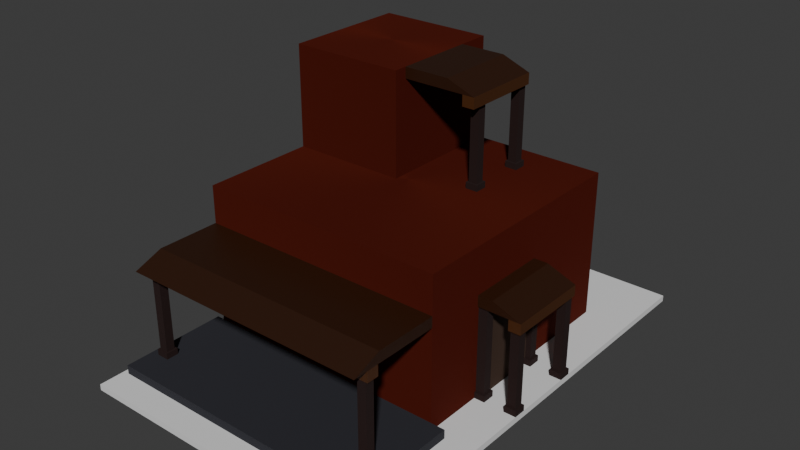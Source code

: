 # Source: Casa.blend  (saved by Blender 5.0.118; exported with 4.5.12 LTS)
import bpy
from mathutils import Matrix  # noqa: F401  (used for matrix-valued properties, if any)

bpy.ops.wm.read_factory_settings(use_empty=True)
scene = bpy.context.scene
scene.name = 'Scene'

# ---- collections
col_collection = bpy.data.collections.new('Collection'); scene.collection.children.link(col_collection)
col_collection_2 = bpy.data.collections.new('Collection 2'); scene.collection.children.link(col_collection_2)

# ---- materials (node trees are filled in below, after node groups)
mat_material = bpy.data.materials.new('Material')
mat_material.alpha_threshold = 0.0
mat_material.use_backface_culling_lightprobe_volume = False
mat_material.roughness = 0.5
mat_material.line_color = (0.0, 0.0, 0.0, 1.0)
mat_material_003 = bpy.data.materials.new('Material.003')
mat_material_004 = bpy.data.materials.new('Material.004')
mat_material_001 = bpy.data.materials.new('Material.001')
mat_material_002 = bpy.data.materials.new('Material.002')
mat_material_006 = bpy.data.materials.new('Material.006')
mat_material_005 = bpy.data.materials.new('Material.005')
mat_material_007 = bpy.data.materials.new('Material.007')

# ---- material node trees
mat_material.use_nodes = True; mat_material.node_tree.nodes.clear()
_N = mat_material.node_tree.nodes; _L = mat_material.node_tree.links
n0 = _N.new('ShaderNodeOutputMaterial'); n0.name = 'Material Output'; n0.location = (200, 100)
n1 = _N.new('ShaderNodeBsdfPrincipled'); n1.name = 'Principled BSDF'; n1.location = (-200, 100)
_L.new(n1.outputs[0], n0.inputs[0])
n0.is_active_output = True
mat_material_003.use_nodes = True; mat_material_003.node_tree.nodes.clear()
_N = mat_material_003.node_tree.nodes; _L = mat_material_003.node_tree.links
n0 = _N.new('ShaderNodeBsdfPrincipled'); n0.name = 'Principled BSDF'; n0.location = (-200, 100)
n0.inputs[0].default_value = (0.04002, 0.01591, 0.006449, 1.0)
n0.inputs[2].default_value = 1.0
n1 = _N.new('ShaderNodeOutputMaterial'); n1.name = 'Material Output'; n1.location = (200, 100)
_L.new(n0.outputs[0], n1.inputs[0])
n1.is_active_output = True
mat_material_004.use_nodes = True; mat_material_004.node_tree.nodes.clear()
_N = mat_material_004.node_tree.nodes; _L = mat_material_004.node_tree.links
n0 = _N.new('ShaderNodeBsdfPrincipled'); n0.name = 'Principled BSDF'; n0.location = (-200, 100)
n0.subsurface_method = 'BURLEY'
n0.inputs[0].default_value = (0.07761, 0.009329, 0.007263, 1.0)
n0.inputs[1].default_value = 0.4227
n0.inputs[2].default_value = 1.0
n0.inputs[3].default_value = 1.8
n0.inputs[7].default_value = 1.0
n0.inputs[10].default_value = 10.0
n0.inputs[14].default_value = (1.0, 0.2, 0.03869, 1.0)
n0.inputs[15].default_value = 0.3727
n0.inputs[16].default_value = 0.6182
n0.inputs[18].default_value = 0.3955
n0.inputs[19].default_value = 0.04091
n0.inputs[20].default_value = 1.0
n0.inputs[27].default_value = (0.3917, 1.0, 0.2449, 1.0)
n1 = _N.new('ShaderNodeOutputMaterial'); n1.name = 'Material Output'; n1.location = (200, 100)
_L.new(n0.outputs[0], n1.inputs[0])
n1.is_active_output = True
mat_material_001.use_nodes = True; mat_material_001.node_tree.nodes.clear()
_N = mat_material_001.node_tree.nodes; _L = mat_material_001.node_tree.links
n0 = _N.new('ShaderNodeBsdfPrincipled'); n0.name = 'Principled BSDF'; n0.location = (-200, 100)
n0.inputs[0].default_value = (0.009306, 0.009609, 0.01834, 1.0)
n0.inputs[1].default_value = 0.2545
n0.inputs[2].default_value = 1.0
n0.inputs[3].default_value = 1.8
n1 = _N.new('ShaderNodeOutputMaterial'); n1.name = 'Material Output'; n1.location = (200, 100)
n2 = _N.new('ShaderNodeRGB'); n2.name = 'Color'; n2.location = (-43, 41)
n2.outputs[0].default_value = (0.009306, 0.009609, 0.01834, 1.0)
_L.new(n0.outputs[0], n1.inputs[0])
n1.is_active_output = True
mat_material_002.use_nodes = True; mat_material_002.node_tree.nodes.clear()
_N = mat_material_002.node_tree.nodes; _L = mat_material_002.node_tree.links
n0 = _N.new('ShaderNodeBsdfPrincipled'); n0.name = 'Principled BSDF'; n0.location = (-200, 100)
n0.inputs[0].default_value = (0.01649, 0.003671, 0.002675, 1.0)
n0.inputs[1].default_value = 0.1682
n0.inputs[2].default_value = 1.0
n1 = _N.new('ShaderNodeOutputMaterial'); n1.name = 'Material Output'; n1.location = (200, 100)
_L.new(n0.outputs[0], n1.inputs[0])
n1.is_active_output = True
mat_material_006.use_nodes = True; mat_material_006.node_tree.nodes.clear()
_N = mat_material_006.node_tree.nodes; _L = mat_material_006.node_tree.links
n0 = _N.new('ShaderNodeBsdfPrincipled'); n0.name = 'Principled BSDF'; n0.location = (-200, 100)
n0.inputs[0].default_value = (0.02785, 0.007104, 0.0006849, 1.0)
n1 = _N.new('ShaderNodeOutputMaterial'); n1.name = 'Material Output'; n1.location = (200, 100)
_L.new(n0.outputs[0], n1.inputs[0])
n1.is_active_output = True
mat_material_005.use_nodes = True; mat_material_005.node_tree.nodes.clear()
_N = mat_material_005.node_tree.nodes; _L = mat_material_005.node_tree.links
n0 = _N.new('ShaderNodeBsdfPrincipled'); n0.name = 'Principled BSDF'; n0.location = (-200, 100)
n0.inputs[0].default_value = (0.06655, 0.02039, 0.003612, 1.0)
n1 = _N.new('ShaderNodeOutputMaterial'); n1.name = 'Material Output'; n1.location = (200, 100)
_L.new(n0.outputs[0], n1.inputs[0])
n1.is_active_output = True
mat_material_007.use_nodes = True; mat_material_007.node_tree.nodes.clear()
_N = mat_material_007.node_tree.nodes; _L = mat_material_007.node_tree.links
n0 = _N.new('ShaderNodeBsdfPrincipled'); n0.name = 'Principled BSDF'; n0.location = (-200, 100)
n0.inputs[0].default_value = (0.04002, 0.01591, 0.006449, 1.0)
n0.inputs[2].default_value = 1.0
n1 = _N.new('ShaderNodeOutputMaterial'); n1.name = 'Material Output'; n1.location = (200, 100)
_L.new(n0.outputs[0], n1.inputs[0])
n1.is_active_output = True

# ---- world
world_world = bpy.data.worlds.new('World'); scene.world = world_world
world_world.use_nodes = True; world_world.node_tree.nodes.clear()
_N = world_world.node_tree.nodes; _L = world_world.node_tree.links
n0 = _N.new('ShaderNodeOutputWorld'); n0.name = 'World Output'; n0.location = (200, 100)
n1 = _N.new('ShaderNodeBackground'); n1.name = 'Background'; n1.location = (-200, 100)
n1.inputs[0].default_value = (0.05088, 0.05088, 0.05088, 1.0)
_L.new(n1.outputs[0], n0.inputs[0])
n0.is_active_output = True
world_world.color = (0.05088, 0.05088, 0.05088)
world_world.sun_shadow_jitter_overblur = 0.0

# ---- meshes
me_cube = bpy.data.meshes.new('Cube')
me_cube.from_pydata([(1.0, 1.0, 1.0), (1.0, 1.0, -1.0), (1.0, -1.0, 1.0), (1.0, -1.0, -1.0), (-1.0, 1.0, 1.0), (-1.0, 1.0, -1.0), (-1.0, -1.0, 1.0), (-1.0, -1.0, -1.0)], [], [(0, 4, 6, 2), (3, 2, 6, 7), (7, 6, 4, 5), (5, 1, 3, 7), (1, 0, 2, 3), (5, 4, 0, 1)])
_uv = me_cube.uv_layers.new(name='UVMap')
_uv.uv.foreach_set('vector', [0.625, 0.5, 0.875, 0.5, 0.875, 0.75, 0.625, 0.75, 0.375, 0.75, 0.625, 0.75, 0.625, 1.0, 0.375, 1.0, 0.375, 0.0, 0.625, 0.0, 0.625, 0.25, 0.375, 0.25, 0.125, 0.5, 0.375, 0.5, 0.375, 0.75, 0.125, 0.75, 0.375, 0.5, 0.625, 0.5, 0.625, 0.75, 0.375, 0.75, 0.375, 0.25, 0.625, 0.25, 0.625, 0.5, 0.375, 0.5])
me_cube.materials.append(mat_material)
me_cube.use_mirror_vertex_groups = False
me_cube.update()
me_cube_013 = bpy.data.meshes.new('Cube.013')
me_cube_013.from_pydata([(-4.238, 0.7033, -1.664), (-4.238, 0.7033, 6.139), (-4.238, 1.0, -1.664), (-4.238, 1.0, 6.139), (0.9973, 0.7033, -1.664), (0.9973, 0.7033, 6.139), (0.9973, 1.0, -1.664), (0.9973, 1.0, 6.139)], [], [(0, 1, 3, 2), (2, 3, 7, 6), (6, 7, 5, 4), (4, 5, 1, 0), (2, 6, 4, 0), (7, 3, 1, 5)])
_uv = me_cube_013.uv_layers.new(name='UVMap')
_uv.uv.foreach_set('vector', [0.375, 0.0, 0.625, 0.0, 0.625, 0.25, 0.375, 0.25, 0.375, 0.25, 0.625, 0.25, 0.625, 0.5, 0.375, 0.5, 0.375, 0.5, 0.625, 0.5, 0.625, 0.75, 0.375, 0.75, 0.375, 0.75, 0.625, 0.75, 0.625, 1.0, 0.375, 1.0, 0.125, 0.5, 0.375, 0.5, 0.375, 0.75, 0.125, 0.75, 0.625, 0.5, 0.875, 0.5, 0.875, 0.75, 0.625, 0.75])
me_cube_013.materials.append(mat_material_003)
me_cube_013.update()
me_cube_020 = bpy.data.meshes.new('Cube.020')
me_cube_020.from_pydata([(-1.0, -1.0, -1.0), (-1.0, -1.0, 1.0), (-1.0, 1.0, -1.0), (-1.0, 1.0, 1.0), (1.0, -1.0, -1.0), (1.0, -1.0, 1.0), (1.0, 1.0, -1.0), (1.0, 1.0, 1.0)], [], [(0, 1, 3, 2), (2, 3, 7, 6), (6, 7, 5, 4), (4, 5, 1, 0), (2, 6, 4, 0), (7, 3, 1, 5)])
_uv = me_cube_020.uv_layers.new(name='UVMap')
_uv.uv.foreach_set('vector', [0.375, 0.0, 0.625, 0.0, 0.625, 0.25, 0.375, 0.25, 0.375, 0.25, 0.625, 0.25, 0.625, 0.5, 0.375, 0.5, 0.375, 0.5, 0.625, 0.5, 0.625, 0.75, 0.375, 0.75, 0.375, 0.75, 0.625, 0.75, 0.625, 1.0, 0.375, 1.0, 0.125, 0.5, 0.375, 0.5, 0.375, 0.75, 0.125, 0.75, 0.625, 0.5, 0.875, 0.5, 0.875, 0.75, 0.625, 0.75])
me_cube_020.materials.append(mat_material_004)
me_cube_020.update()
me_cube_021 = bpy.data.meshes.new('Cube.021')
me_cube_021.from_pydata([(-1.0, -1.0, -1.0), (-1.0, -1.0, 1.0), (-1.0, 1.0, -1.0), (-1.0, 1.0, 1.0), (1.0, -1.0, -1.0), (1.0, -1.0, 1.0), (1.0, 1.0, -1.0), (1.0, 1.0, 1.0)], [], [(0, 1, 3, 2), (2, 3, 7, 6), (6, 7, 5, 4), (4, 5, 1, 0), (2, 6, 4, 0), (7, 3, 1, 5)])
_uv = me_cube_021.uv_layers.new(name='UVMap')
_uv.uv.foreach_set('vector', [0.375, 0.0, 0.625, 0.0, 0.625, 0.25, 0.375, 0.25, 0.375, 0.25, 0.625, 0.25, 0.625, 0.5, 0.375, 0.5, 0.375, 0.5, 0.625, 0.5, 0.625, 0.75, 0.375, 0.75, 0.375, 0.75, 0.625, 0.75, 0.625, 1.0, 0.375, 1.0, 0.125, 0.5, 0.375, 0.5, 0.375, 0.75, 0.125, 0.75, 0.625, 0.5, 0.875, 0.5, 0.875, 0.75, 0.625, 0.75])
me_cube_021.materials.append(mat_material_001)
me_cube_021.update()
me_cube_022 = bpy.data.meshes.new('Cube.022')
me_cube_022.from_pydata([(-1.0, -1.0, -1.0), (-0.7132, -0.7132, 1.0), (-1.0, 1.0, -1.0), (-0.7132, 0.7132, 1.0), (1.0, -1.0, -1.0), (0.7132, -0.7132, 1.0), (1.0, 1.0, -1.0), (0.7132, 0.7132, 1.0), (-1.0, -1.0, 1.0), (-1.0, 1.0, 1.0), (1.0, 1.0, 1.0), (1.0, -1.0, 1.0), (-0.7132, -0.7132, 25.42), (-0.7132, 0.7132, 25.42), (0.7132, 0.7132, 25.42), (0.7132, -0.7132, 25.42)], [], [(0, 8, 9, 2), (2, 9, 10, 6), (6, 10, 11, 4), (4, 11, 8, 0), (2, 6, 4, 0), (5, 7, 14, 15), (1, 3, 9, 8), (3, 7, 10, 9), (7, 5, 11, 10), (5, 1, 8, 11), (14, 13, 12, 15), (3, 1, 12, 13), (1, 5, 15, 12), (7, 3, 13, 14)])
_uv = me_cube_022.uv_layers.new(name='UVMap')
_uv.uv.foreach_set('vector', [0.375, 0.0, 0.625, 0.0, 0.625, 0.25, 0.375, 0.25, 0.375, 0.25, 0.625, 0.25, 0.625, 0.5, 0.375, 0.5, 0.375, 0.5, 0.625, 0.5, 0.625, 0.75, 0.375, 0.75, 0.375, 0.75, 0.625, 0.75, 0.625, 1.0, 0.375, 1.0, 0.125, 0.5, 0.375, 0.5, 0.375, 0.75, 0.125, 0.75, 0.6608, 0.7142, 0.6608, 0.5358, 0.6608, 0.5358, 0.6608, 0.7142, 0.8392, 0.7142, 0.8392, 0.5358, 0.875, 0.5, 0.875, 0.75, 0.8392, 0.5358, 0.6608, 0.5358, 0.625, 0.5, 0.875, 0.5, 0.6608, 0.5358, 0.6608, 0.7142, 0.625, 0.75, 0.625, 0.5, 0.6608, 0.7142, 0.8392, 0.7142, 0.875, 0.75, 0.625, 0.75, 0.6608, 0.5358, 0.8392, 0.5358, 0.8392, 0.7142, 0.6608, 0.7142, 0.8392, 0.5358, 0.8392, 0.7142, 0.8392, 0.7142, 0.8392, 0.5358, 0.8392, 0.7142, 0.6608, 0.7142, 0.6608, 0.7142, 0.8392, 0.7142, 0.6608, 0.5358, 0.8392, 0.5358, 0.8392, 0.5358, 0.6608, 0.5358])
me_cube_022.materials.append(mat_material_002)
me_cube_022.update()
me_cube_023 = bpy.data.meshes.new('Cube.023')
me_cube_023.from_pydata([(-1.0, -1.0, -1.0), (-0.7132, -0.7132, 1.0), (-1.0, 1.0, -1.0), (-0.7132, 0.7132, 1.0), (1.0, -1.0, -1.0), (0.7132, -0.7132, 1.0), (1.0, 1.0, -1.0), (0.7132, 0.7132, 1.0), (-1.0, -1.0, 1.0), (-1.0, 1.0, 1.0), (1.0, 1.0, 1.0), (1.0, -1.0, 1.0), (-0.7132, -0.7132, 25.42), (-0.7132, 0.7132, 25.42), (0.7132, 0.7132, 25.42), (0.7132, -0.7132, 25.42)], [], [(0, 8, 9, 2), (2, 9, 10, 6), (6, 10, 11, 4), (4, 11, 8, 0), (2, 6, 4, 0), (5, 7, 14, 15), (1, 3, 9, 8), (3, 7, 10, 9), (7, 5, 11, 10), (5, 1, 8, 11), (14, 13, 12, 15), (3, 1, 12, 13), (1, 5, 15, 12), (7, 3, 13, 14)])
_uv = me_cube_023.uv_layers.new(name='UVMap')
_uv.uv.foreach_set('vector', [0.375, 0.0, 0.625, 0.0, 0.625, 0.25, 0.375, 0.25, 0.375, 0.25, 0.625, 0.25, 0.625, 0.5, 0.375, 0.5, 0.375, 0.5, 0.625, 0.5, 0.625, 0.75, 0.375, 0.75, 0.375, 0.75, 0.625, 0.75, 0.625, 1.0, 0.375, 1.0, 0.125, 0.5, 0.375, 0.5, 0.375, 0.75, 0.125, 0.75, 0.6608, 0.7142, 0.6608, 0.5358, 0.6608, 0.5358, 0.6608, 0.7142, 0.8392, 0.7142, 0.8392, 0.5358, 0.875, 0.5, 0.875, 0.75, 0.8392, 0.5358, 0.6608, 0.5358, 0.625, 0.5, 0.875, 0.5, 0.6608, 0.5358, 0.6608, 0.7142, 0.625, 0.75, 0.625, 0.5, 0.6608, 0.7142, 0.8392, 0.7142, 0.875, 0.75, 0.625, 0.75, 0.6608, 0.5358, 0.8392, 0.5358, 0.8392, 0.7142, 0.6608, 0.7142, 0.8392, 0.5358, 0.8392, 0.7142, 0.8392, 0.7142, 0.8392, 0.5358, 0.8392, 0.7142, 0.6608, 0.7142, 0.6608, 0.7142, 0.8392, 0.7142, 0.6608, 0.5358, 0.8392, 0.5358, 0.8392, 0.5358, 0.6608, 0.5358])
me_cube_023.materials.append(mat_material_002)
me_cube_023.update()
me_cube_024 = bpy.data.meshes.new('Cube.024')
me_cube_024.from_pydata([(-14.05, -0.8621, -1.0), (-14.05, -0.8621, 1.0), (-14.06, 0.7456, -1.0), (-14.06, 0.7456, 1.0), (1.003, -0.8623, -1.0), (-3.695, -0.8623, 1.0), (0.9951, 0.7453, -1.0), (-3.702, 0.7453, 1.0)], [], [(0, 1, 3, 2), (2, 3, 7, 6), (6, 7, 5, 4), (4, 5, 1, 0), (2, 6, 4, 0), (7, 3, 1, 5)])
_uv = me_cube_024.uv_layers.new(name='UVMap')
_uv.uv.foreach_set('vector', [0.375, 0.0, 0.625, 0.0, 0.625, 0.25, 0.375, 0.25, 0.375, 0.25, 0.625, 0.25, 0.625, 0.5, 0.375, 0.5, 0.375, 0.5, 0.625, 0.5, 0.625, 0.75, 0.375, 0.75, 0.375, 0.75, 0.625, 0.75, 0.625, 1.0, 0.375, 1.0, 0.125, 0.5, 0.375, 0.5, 0.375, 0.75, 0.125, 0.75, 0.625, 0.5, 0.875, 0.5, 0.875, 0.75, 0.625, 0.75])
me_cube_024.materials.append(mat_material_006)
me_cube_024.update()
me_cube_025 = bpy.data.meshes.new('Cube.025')
me_cube_025.from_pydata([(-1.0, -0.946, -1.0), (-1.0, -0.946, 1.0), (-1.0, 0.9557, -1.0), (-1.0, 0.9557, 1.0), (1.0, -0.946, -1.0), (1.0, -0.946, 1.0), (1.0, 0.9557, -1.0), (1.0, 0.9557, 1.0), (-1.0, 0.0, -1.0), (-1.0, 0.0, 1.0), (1.0, 0.0, -1.0), (1.0, 0.0, 1.0)], [], [(8, 9, 3, 2), (2, 3, 7, 6), (10, 11, 5, 4), (4, 5, 1, 0), (8, 10, 4, 0), (11, 9, 1, 5), (7, 3, 9, 11), (2, 6, 10, 8), (6, 7, 11, 10), (0, 1, 9, 8)])
_uv = me_cube_025.uv_layers.new(name='UVMap')
_uv.uv.foreach_set('vector', [0.375, 0.125, 0.625, 0.125, 0.625, 0.25, 0.375, 0.25, 0.375, 0.25, 0.625, 0.25, 0.625, 0.5, 0.375, 0.5, 0.375, 0.625, 0.625, 0.625, 0.625, 0.75, 0.375, 0.75, 0.375, 0.75, 0.625, 0.75, 0.625, 1.0, 0.375, 1.0, 0.125, 0.625, 0.375, 0.625, 0.375, 0.75, 0.125, 0.75, 0.625, 0.625, 0.875, 0.625, 0.875, 0.75, 0.625, 0.75, 0.625, 0.5, 0.875, 0.5, 0.875, 0.625, 0.625, 0.625, 0.125, 0.5, 0.375, 0.5, 0.375, 0.625, 0.125, 0.625, 0.375, 0.5, 0.625, 0.5, 0.625, 0.625, 0.375, 0.625, 0.375, 0.0, 0.625, 0.0, 0.625, 0.125, 0.375, 0.125])
me_cube_025.materials.append(mat_material_005)
me_cube_025.update()
me_cube_026 = bpy.data.meshes.new('Cube.026')
me_cube_026.from_pydata([(-1.0, -1.0, -1.0), (-0.7132, -0.7132, 1.0), (-1.0, 1.0, -1.0), (-0.7132, 0.7132, 1.0), (1.0, -1.0, -1.0), (0.7132, -0.7132, 1.0), (1.0, 1.0, -1.0), (0.7132, 0.7132, 1.0), (-1.0, -1.0, 1.0), (-1.0, 1.0, 1.0), (1.0, 1.0, 1.0), (1.0, -1.0, 1.0), (-0.7132, -0.7132, 25.42), (-0.7132, 0.7132, 25.42), (0.7132, 0.7132, 25.42), (0.7132, -0.7132, 25.42)], [], [(0, 8, 9, 2), (2, 9, 10, 6), (6, 10, 11, 4), (4, 11, 8, 0), (2, 6, 4, 0), (5, 7, 14, 15), (1, 3, 9, 8), (3, 7, 10, 9), (7, 5, 11, 10), (5, 1, 8, 11), (14, 13, 12, 15), (3, 1, 12, 13), (1, 5, 15, 12), (7, 3, 13, 14)])
_uv = me_cube_026.uv_layers.new(name='UVMap')
_uv.uv.foreach_set('vector', [0.375, 0.0, 0.625, 0.0, 0.625, 0.25, 0.375, 0.25, 0.375, 0.25, 0.625, 0.25, 0.625, 0.5, 0.375, 0.5, 0.375, 0.5, 0.625, 0.5, 0.625, 0.75, 0.375, 0.75, 0.375, 0.75, 0.625, 0.75, 0.625, 1.0, 0.375, 1.0, 0.125, 0.5, 0.375, 0.5, 0.375, 0.75, 0.125, 0.75, 0.6608, 0.7142, 0.6608, 0.5358, 0.6608, 0.5358, 0.6608, 0.7142, 0.8392, 0.7142, 0.8392, 0.5358, 0.875, 0.5, 0.875, 0.75, 0.8392, 0.5358, 0.6608, 0.5358, 0.625, 0.5, 0.875, 0.5, 0.6608, 0.5358, 0.6608, 0.7142, 0.625, 0.75, 0.625, 0.5, 0.6608, 0.7142, 0.8392, 0.7142, 0.875, 0.75, 0.625, 0.75, 0.6608, 0.5358, 0.8392, 0.5358, 0.8392, 0.7142, 0.6608, 0.7142, 0.8392, 0.5358, 0.8392, 0.7142, 0.8392, 0.7142, 0.8392, 0.5358, 0.8392, 0.7142, 0.6608, 0.7142, 0.6608, 0.7142, 0.8392, 0.7142, 0.6608, 0.5358, 0.8392, 0.5358, 0.8392, 0.5358, 0.6608, 0.5358])
me_cube_026.materials.append(mat_material_002)
me_cube_026.update()
me_cube_027 = bpy.data.meshes.new('Cube.027')
me_cube_027.from_pydata([(-1.0, -1.0, -1.0), (-0.7132, -0.7132, 1.0), (-1.0, 1.0, -1.0), (-0.7132, 0.7132, 1.0), (1.0, -1.0, -1.0), (0.7132, -0.7132, 1.0), (1.0, 1.0, -1.0), (0.7132, 0.7132, 1.0), (-1.0, -1.0, 1.0), (-1.0, 1.0, 1.0), (1.0, 1.0, 1.0), (1.0, -1.0, 1.0), (-0.7132, -0.7132, 25.42), (-0.7132, 0.7132, 25.42), (0.7132, 0.7132, 25.42), (0.7132, -0.7132, 25.42)], [], [(0, 8, 9, 2), (2, 9, 10, 6), (6, 10, 11, 4), (4, 11, 8, 0), (2, 6, 4, 0), (5, 7, 14, 15), (1, 3, 9, 8), (3, 7, 10, 9), (7, 5, 11, 10), (5, 1, 8, 11), (14, 13, 12, 15), (3, 1, 12, 13), (1, 5, 15, 12), (7, 3, 13, 14)])
_uv = me_cube_027.uv_layers.new(name='UVMap')
_uv.uv.foreach_set('vector', [0.375, 0.0, 0.625, 0.0, 0.625, 0.25, 0.375, 0.25, 0.375, 0.25, 0.625, 0.25, 0.625, 0.5, 0.375, 0.5, 0.375, 0.5, 0.625, 0.5, 0.625, 0.75, 0.375, 0.75, 0.375, 0.75, 0.625, 0.75, 0.625, 1.0, 0.375, 1.0, 0.125, 0.5, 0.375, 0.5, 0.375, 0.75, 0.125, 0.75, 0.6608, 0.7142, 0.6608, 0.5358, 0.6608, 0.5358, 0.6608, 0.7142, 0.8392, 0.7142, 0.8392, 0.5358, 0.875, 0.5, 0.875, 0.75, 0.8392, 0.5358, 0.6608, 0.5358, 0.625, 0.5, 0.875, 0.5, 0.6608, 0.5358, 0.6608, 0.7142, 0.625, 0.75, 0.625, 0.5, 0.6608, 0.7142, 0.8392, 0.7142, 0.875, 0.75, 0.625, 0.75, 0.6608, 0.5358, 0.8392, 0.5358, 0.8392, 0.7142, 0.6608, 0.7142, 0.8392, 0.5358, 0.8392, 0.7142, 0.8392, 0.7142, 0.8392, 0.5358, 0.8392, 0.7142, 0.6608, 0.7142, 0.6608, 0.7142, 0.8392, 0.7142, 0.6608, 0.5358, 0.8392, 0.5358, 0.8392, 0.5358, 0.6608, 0.5358])
me_cube_027.materials.append(mat_material_002)
me_cube_027.update()
me_cube_028 = bpy.data.meshes.new('Cube.028')
me_cube_028.from_pydata([(-1.0, -0.05364, -1.0), (-1.0, -0.05364, 1.363), (-1.0, 1.0, -1.0), (-1.0, 1.0, 1.363), (1.0, -0.05364, -1.0), (1.0, -0.05364, 1.363), (1.0, 1.0, -1.0), (1.0, 1.0, 1.363)], [], [(0, 1, 3, 2), (2, 3, 7, 6), (6, 7, 5, 4), (4, 5, 1, 0), (2, 6, 4, 0), (7, 3, 1, 5)])
_uv = me_cube_028.uv_layers.new(name='UVMap')
_uv.uv.foreach_set('vector', [0.375, 0.0, 0.625, 0.0, 0.625, 0.25, 0.375, 0.25, 0.375, 0.25, 0.625, 0.25, 0.625, 0.5, 0.375, 0.5, 0.375, 0.5, 0.625, 0.5, 0.625, 0.75, 0.375, 0.75, 0.375, 0.75, 0.625, 0.75, 0.625, 1.0, 0.375, 1.0, 0.125, 0.5, 0.375, 0.5, 0.375, 0.75, 0.125, 0.75, 0.625, 0.5, 0.875, 0.5, 0.875, 0.75, 0.625, 0.75])
me_cube_028.materials.append(mat_material_004)
me_cube_028.update()
me_cube_029 = bpy.data.meshes.new('Cube.029')
me_cube_029.from_pydata([(-11.19, -1.0, -1.0), (-11.19, -1.0, 1.0), (-11.19, 1.0, -1.0), (-11.19, 1.0, 1.0), (1.0, -1.0, -1.0), (-3.697, -1.0, 1.0), (1.0, 1.0, -1.0), (-3.697, 1.0, 1.0)], [], [(0, 1, 3, 2), (2, 3, 7, 6), (6, 7, 5, 4), (4, 5, 1, 0), (2, 6, 4, 0), (7, 3, 1, 5)])
_uv = me_cube_029.uv_layers.new(name='UVMap')
_uv.uv.foreach_set('vector', [0.375, 0.0, 0.625, 0.0, 0.625, 0.25, 0.375, 0.25, 0.375, 0.25, 0.625, 0.25, 0.625, 0.5, 0.375, 0.5, 0.375, 0.5, 0.625, 0.5, 0.625, 0.75, 0.375, 0.75, 0.375, 0.75, 0.625, 0.75, 0.625, 1.0, 0.375, 1.0, 0.125, 0.5, 0.375, 0.5, 0.375, 0.75, 0.125, 0.75, 0.625, 0.5, 0.875, 0.5, 0.875, 0.75, 0.625, 0.75])
me_cube_029.materials.append(mat_material_006)
me_cube_029.update()
me_cube_030 = bpy.data.meshes.new('Cube.030')
me_cube_030.from_pydata([(-1.0, -1.0, -1.0), (-1.0, -1.0, 1.0), (-1.0, 1.0, -1.0), (-1.0, 1.0, 1.0), (1.0, -1.0, -1.0), (1.0, -1.0, 1.0), (1.0, 1.0, -1.0), (1.0, 1.0, 1.0)], [], [(0, 1, 3, 2), (2, 3, 7, 6), (6, 7, 5, 4), (4, 5, 1, 0), (2, 6, 4, 0), (7, 3, 1, 5)])
_uv = me_cube_030.uv_layers.new(name='UVMap')
_uv.uv.foreach_set('vector', [0.375, 0.0, 0.625, 0.0, 0.625, 0.25, 0.375, 0.25, 0.375, 0.25, 0.625, 0.25, 0.625, 0.5, 0.375, 0.5, 0.375, 0.5, 0.625, 0.5, 0.625, 0.75, 0.375, 0.75, 0.375, 0.75, 0.625, 0.75, 0.625, 1.0, 0.375, 1.0, 0.125, 0.5, 0.375, 0.5, 0.375, 0.75, 0.125, 0.75, 0.625, 0.5, 0.875, 0.5, 0.875, 0.75, 0.625, 0.75])
me_cube_030.materials.append(mat_material_005)
me_cube_030.update()
me_cube_032 = bpy.data.meshes.new('Cube.032')
me_cube_032.from_pydata([(-4.238, 0.7033, -1.664), (-4.238, 0.7033, 6.139), (-4.238, 1.0, -1.664), (-4.238, 1.0, 6.139), (0.9973, 0.7033, -1.664), (0.9973, 0.7033, 6.139), (0.9973, 1.0, -1.664), (0.9973, 1.0, 6.139)], [], [(0, 1, 3, 2), (2, 3, 7, 6), (6, 7, 5, 4), (4, 5, 1, 0), (2, 6, 4, 0), (7, 3, 1, 5)])
_uv = me_cube_032.uv_layers.new(name='UVMap')
_uv.uv.foreach_set('vector', [0.375, 0.0, 0.625, 0.0, 0.625, 0.25, 0.375, 0.25, 0.375, 0.25, 0.625, 0.25, 0.625, 0.5, 0.375, 0.5, 0.375, 0.5, 0.625, 0.5, 0.625, 0.75, 0.375, 0.75, 0.375, 0.75, 0.625, 0.75, 0.625, 1.0, 0.375, 1.0, 0.125, 0.5, 0.375, 0.5, 0.375, 0.75, 0.125, 0.75, 0.625, 0.5, 0.875, 0.5, 0.875, 0.75, 0.625, 0.75])
me_cube_032.materials.append(mat_material_007)
me_cube_032.update()
me_cube_001 = bpy.data.meshes.new('Cube.001')
me_cube_001.from_pydata([(-1.0, -1.0, -1.0), (-0.7132, -0.7132, 1.0), (-1.0, 1.0, -1.0), (-0.7132, 0.7132, 1.0), (1.0, -1.0, -1.0), (0.7132, -0.7132, 1.0), (1.0, 1.0, -1.0), (0.7132, 0.7132, 1.0), (-1.0, -1.0, 1.0), (-1.0, 1.0, 1.0), (1.0, 1.0, 1.0), (1.0, -1.0, 1.0), (-0.7132, -0.7132, 25.42), (-0.7132, 0.7132, 25.42), (0.7132, 0.7132, 25.42), (0.7132, -0.7132, 25.42)], [], [(0, 8, 9, 2), (2, 9, 10, 6), (6, 10, 11, 4), (4, 11, 8, 0), (2, 6, 4, 0), (5, 7, 14, 15), (1, 3, 9, 8), (3, 7, 10, 9), (7, 5, 11, 10), (5, 1, 8, 11), (14, 13, 12, 15), (3, 1, 12, 13), (1, 5, 15, 12), (7, 3, 13, 14)])
_uv = me_cube_001.uv_layers.new(name='UVMap')
_uv.uv.foreach_set('vector', [0.375, 0.0, 0.625, 0.0, 0.625, 0.25, 0.375, 0.25, 0.375, 0.25, 0.625, 0.25, 0.625, 0.5, 0.375, 0.5, 0.375, 0.5, 0.625, 0.5, 0.625, 0.75, 0.375, 0.75, 0.375, 0.75, 0.625, 0.75, 0.625, 1.0, 0.375, 1.0, 0.125, 0.5, 0.375, 0.5, 0.375, 0.75, 0.125, 0.75, 0.6608, 0.7142, 0.6608, 0.5358, 0.6608, 0.5358, 0.6608, 0.7142, 0.8392, 0.7142, 0.8392, 0.5358, 0.875, 0.5, 0.875, 0.75, 0.8392, 0.5358, 0.6608, 0.5358, 0.625, 0.5, 0.875, 0.5, 0.6608, 0.5358, 0.6608, 0.7142, 0.625, 0.75, 0.625, 0.5, 0.6608, 0.7142, 0.8392, 0.7142, 0.875, 0.75, 0.625, 0.75, 0.6608, 0.5358, 0.8392, 0.5358, 0.8392, 0.7142, 0.6608, 0.7142, 0.8392, 0.5358, 0.8392, 0.7142, 0.8392, 0.7142, 0.8392, 0.5358, 0.8392, 0.7142, 0.6608, 0.7142, 0.6608, 0.7142, 0.8392, 0.7142, 0.6608, 0.5358, 0.8392, 0.5358, 0.8392, 0.5358, 0.6608, 0.5358])
me_cube_001.materials.append(mat_material_002)
me_cube_001.update()
me_cube_002 = bpy.data.meshes.new('Cube.002')
me_cube_002.from_pydata([(-1.0, -1.0, -1.0), (-0.7132, -0.7132, 1.0), (-1.0, 1.0, -1.0), (-0.7132, 0.7132, 1.0), (1.0, -1.0, -1.0), (0.7132, -0.7132, 1.0), (1.0, 1.0, -1.0), (0.7132, 0.7132, 1.0), (-1.0, -1.0, 1.0), (-1.0, 1.0, 1.0), (1.0, 1.0, 1.0), (1.0, -1.0, 1.0), (-0.7132, -0.7132, 25.42), (-0.7132, 0.7132, 25.42), (0.7132, 0.7132, 25.42), (0.7132, -0.7132, 25.42)], [], [(0, 8, 9, 2), (2, 9, 10, 6), (6, 10, 11, 4), (4, 11, 8, 0), (2, 6, 4, 0), (5, 7, 14, 15), (1, 3, 9, 8), (3, 7, 10, 9), (7, 5, 11, 10), (5, 1, 8, 11), (14, 13, 12, 15), (3, 1, 12, 13), (1, 5, 15, 12), (7, 3, 13, 14)])
_uv = me_cube_002.uv_layers.new(name='UVMap')
_uv.uv.foreach_set('vector', [0.375, 0.0, 0.625, 0.0, 0.625, 0.25, 0.375, 0.25, 0.375, 0.25, 0.625, 0.25, 0.625, 0.5, 0.375, 0.5, 0.375, 0.5, 0.625, 0.5, 0.625, 0.75, 0.375, 0.75, 0.375, 0.75, 0.625, 0.75, 0.625, 1.0, 0.375, 1.0, 0.125, 0.5, 0.375, 0.5, 0.375, 0.75, 0.125, 0.75, 0.6608, 0.7142, 0.6608, 0.5358, 0.6608, 0.5358, 0.6608, 0.7142, 0.8392, 0.7142, 0.8392, 0.5358, 0.875, 0.5, 0.875, 0.75, 0.8392, 0.5358, 0.6608, 0.5358, 0.625, 0.5, 0.875, 0.5, 0.6608, 0.5358, 0.6608, 0.7142, 0.625, 0.75, 0.625, 0.5, 0.6608, 0.7142, 0.8392, 0.7142, 0.875, 0.75, 0.625, 0.75, 0.6608, 0.5358, 0.8392, 0.5358, 0.8392, 0.7142, 0.6608, 0.7142, 0.8392, 0.5358, 0.8392, 0.7142, 0.8392, 0.7142, 0.8392, 0.5358, 0.8392, 0.7142, 0.6608, 0.7142, 0.6608, 0.7142, 0.8392, 0.7142, 0.6608, 0.5358, 0.8392, 0.5358, 0.8392, 0.5358, 0.6608, 0.5358])
me_cube_002.materials.append(mat_material_002)
me_cube_002.update()
me_cube_003 = bpy.data.meshes.new('Cube.003')
me_cube_003.from_pydata([(-1.0, -1.0, -1.0), (-1.0, -1.0, 1.0), (-1.0, 1.0, -1.0), (-1.0, 1.0, 1.0), (1.0, -1.0, -1.0), (1.0, -1.0, 1.0), (1.0, 1.0, -1.0), (1.0, 1.0, 1.0)], [], [(0, 1, 3, 2), (2, 3, 7, 6), (6, 7, 5, 4), (4, 5, 1, 0), (2, 6, 4, 0), (7, 3, 1, 5)])
_uv = me_cube_003.uv_layers.new(name='UVMap')
_uv.uv.foreach_set('vector', [0.375, 0.0, 0.625, 0.0, 0.625, 0.25, 0.375, 0.25, 0.375, 0.25, 0.625, 0.25, 0.625, 0.5, 0.375, 0.5, 0.375, 0.5, 0.625, 0.5, 0.625, 0.75, 0.375, 0.75, 0.375, 0.75, 0.625, 0.75, 0.625, 1.0, 0.375, 1.0, 0.125, 0.5, 0.375, 0.5, 0.375, 0.75, 0.125, 0.75, 0.625, 0.5, 0.875, 0.5, 0.875, 0.75, 0.625, 0.75])
me_cube_003.materials.append(mat_material_005)
me_cube_003.update()
me_cube_004 = bpy.data.meshes.new('Cube.004')
me_cube_004.from_pydata([(-6.337, -1.0, -1.0), (-6.337, -1.0, 1.0), (-6.337, 1.0, -1.0), (-6.337, 1.0, 1.0), (1.0, -1.0, -1.0), (-3.697, -1.0, 1.0), (1.0, 1.0, -1.0), (-3.697, 1.0, 1.0)], [], [(0, 1, 3, 2), (2, 3, 7, 6), (6, 7, 5, 4), (4, 5, 1, 0), (2, 6, 4, 0), (7, 3, 1, 5)])
_uv = me_cube_004.uv_layers.new(name='UVMap')
_uv.uv.foreach_set('vector', [0.375, 0.0, 0.625, 0.0, 0.625, 0.25, 0.375, 0.25, 0.375, 0.25, 0.625, 0.25, 0.625, 0.5, 0.375, 0.5, 0.375, 0.5, 0.625, 0.5, 0.625, 0.75, 0.375, 0.75, 0.375, 0.75, 0.625, 0.75, 0.625, 1.0, 0.375, 1.0, 0.125, 0.5, 0.375, 0.5, 0.375, 0.75, 0.125, 0.75, 0.625, 0.5, 0.875, 0.5, 0.875, 0.75, 0.625, 0.75])
me_cube_004.materials.append(mat_material_006)
me_cube_004.update()
me_cube_005 = bpy.data.meshes.new('Cube.005')
me_cube_005.from_pydata([(-1.0, -1.0, -1.0), (-0.7132, -0.7132, 1.0), (-1.0, 1.0, -1.0), (-0.7132, 0.7132, 1.0), (1.0, -1.0, -1.0), (0.7132, -0.7132, 1.0), (1.0, 1.0, -1.0), (0.7132, 0.7132, 1.0), (-1.0, -1.0, 1.0), (-1.0, 1.0, 1.0), (1.0, 1.0, 1.0), (1.0, -1.0, 1.0), (-0.7132, -0.7132, 28.97), (-0.7132, 0.7132, 28.97), (0.7132, 0.7132, 28.97), (0.7132, -0.7132, 28.97)], [], [(0, 8, 9, 2), (2, 9, 10, 6), (6, 10, 11, 4), (4, 11, 8, 0), (2, 6, 4, 0), (5, 7, 14, 15), (1, 3, 9, 8), (3, 7, 10, 9), (7, 5, 11, 10), (5, 1, 8, 11), (14, 13, 12, 15), (3, 1, 12, 13), (1, 5, 15, 12), (7, 3, 13, 14)])
_uv = me_cube_005.uv_layers.new(name='UVMap')
_uv.uv.foreach_set('vector', [0.375, 0.0, 0.625, 0.0, 0.625, 0.25, 0.375, 0.25, 0.375, 0.25, 0.625, 0.25, 0.625, 0.5, 0.375, 0.5, 0.375, 0.5, 0.625, 0.5, 0.625, 0.75, 0.375, 0.75, 0.375, 0.75, 0.625, 0.75, 0.625, 1.0, 0.375, 1.0, 0.125, 0.5, 0.375, 0.5, 0.375, 0.75, 0.125, 0.75, 0.6608, 0.7142, 0.6608, 0.5358, 0.6608, 0.5358, 0.6608, 0.7142, 0.8392, 0.7142, 0.8392, 0.5358, 0.875, 0.5, 0.875, 0.75, 0.8392, 0.5358, 0.6608, 0.5358, 0.625, 0.5, 0.875, 0.5, 0.6608, 0.5358, 0.6608, 0.7142, 0.625, 0.75, 0.625, 0.5, 0.6608, 0.7142, 0.8392, 0.7142, 0.875, 0.75, 0.625, 0.75, 0.6608, 0.5358, 0.8392, 0.5358, 0.8392, 0.7142, 0.6608, 0.7142, 0.8392, 0.5358, 0.8392, 0.7142, 0.8392, 0.7142, 0.8392, 0.5358, 0.8392, 0.7142, 0.6608, 0.7142, 0.6608, 0.7142, 0.8392, 0.7142, 0.6608, 0.5358, 0.8392, 0.5358, 0.8392, 0.5358, 0.6608, 0.5358])
me_cube_005.materials.append(mat_material_002)
me_cube_005.update()
me_cube_006 = bpy.data.meshes.new('Cube.006')
me_cube_006.from_pydata([(-1.0, -1.0, -1.0), (-0.7132, -0.7132, 1.0), (-1.0, 1.0, -1.0), (-0.7132, 0.7132, 1.0), (1.0, -1.0, -1.0), (0.7132, -0.7132, 1.0), (1.0, 1.0, -1.0), (0.7132, 0.7132, 1.0), (-1.0, -1.0, 1.0), (-1.0, 1.0, 1.0), (1.0, 1.0, 1.0), (1.0, -1.0, 1.0), (-0.7132, -0.7132, 28.97), (-0.7132, 0.7132, 28.97), (0.7132, 0.7132, 28.97), (0.7132, -0.7132, 28.97)], [], [(0, 8, 9, 2), (2, 9, 10, 6), (6, 10, 11, 4), (4, 11, 8, 0), (2, 6, 4, 0), (5, 7, 14, 15), (1, 3, 9, 8), (3, 7, 10, 9), (7, 5, 11, 10), (5, 1, 8, 11), (14, 13, 12, 15), (3, 1, 12, 13), (1, 5, 15, 12), (7, 3, 13, 14)])
_uv = me_cube_006.uv_layers.new(name='UVMap')
_uv.uv.foreach_set('vector', [0.375, 0.0, 0.625, 0.0, 0.625, 0.25, 0.375, 0.25, 0.375, 0.25, 0.625, 0.25, 0.625, 0.5, 0.375, 0.5, 0.375, 0.5, 0.625, 0.5, 0.625, 0.75, 0.375, 0.75, 0.375, 0.75, 0.625, 0.75, 0.625, 1.0, 0.375, 1.0, 0.125, 0.5, 0.375, 0.5, 0.375, 0.75, 0.125, 0.75, 0.6608, 0.7142, 0.6608, 0.5358, 0.6608, 0.5358, 0.6608, 0.7142, 0.8392, 0.7142, 0.8392, 0.5358, 0.875, 0.5, 0.875, 0.75, 0.8392, 0.5358, 0.6608, 0.5358, 0.625, 0.5, 0.875, 0.5, 0.6608, 0.5358, 0.6608, 0.7142, 0.625, 0.75, 0.625, 0.5, 0.6608, 0.7142, 0.8392, 0.7142, 0.875, 0.75, 0.625, 0.75, 0.6608, 0.5358, 0.8392, 0.5358, 0.8392, 0.7142, 0.6608, 0.7142, 0.8392, 0.5358, 0.8392, 0.7142, 0.8392, 0.7142, 0.8392, 0.5358, 0.8392, 0.7142, 0.6608, 0.7142, 0.6608, 0.7142, 0.8392, 0.7142, 0.6608, 0.5358, 0.8392, 0.5358, 0.8392, 0.5358, 0.6608, 0.5358])
me_cube_006.materials.append(mat_material_002)
me_cube_006.update()
me_cube_007 = bpy.data.meshes.new('Cube.007')
me_cube_007.from_pydata([(-1.0, -1.0, -1.0), (-0.7132, -0.7132, 1.0), (-1.0, 1.0, -1.0), (-0.7132, 0.7132, 1.0), (1.0, -1.0, -1.0), (0.7132, -0.7132, 1.0), (1.0, 1.0, -1.0), (0.7132, 0.7132, 1.0), (-1.0, -1.0, 1.0), (-1.0, 1.0, 1.0), (1.0, 1.0, 1.0), (1.0, -1.0, 1.0), (-0.7132, -0.7132, 28.97), (-0.7132, 0.7132, 28.97), (0.7132, 0.7132, 28.97), (0.7132, -0.7132, 28.97)], [], [(0, 8, 9, 2), (2, 9, 10, 6), (6, 10, 11, 4), (4, 11, 8, 0), (2, 6, 4, 0), (5, 7, 14, 15), (1, 3, 9, 8), (3, 7, 10, 9), (7, 5, 11, 10), (5, 1, 8, 11), (14, 13, 12, 15), (3, 1, 12, 13), (1, 5, 15, 12), (7, 3, 13, 14)])
_uv = me_cube_007.uv_layers.new(name='UVMap')
_uv.uv.foreach_set('vector', [0.375, 0.0, 0.625, 0.0, 0.625, 0.25, 0.375, 0.25, 0.375, 0.25, 0.625, 0.25, 0.625, 0.5, 0.375, 0.5, 0.375, 0.5, 0.625, 0.5, 0.625, 0.75, 0.375, 0.75, 0.375, 0.75, 0.625, 0.75, 0.625, 1.0, 0.375, 1.0, 0.125, 0.5, 0.375, 0.5, 0.375, 0.75, 0.125, 0.75, 0.6608, 0.7142, 0.6608, 0.5358, 0.6608, 0.5358, 0.6608, 0.7142, 0.8392, 0.7142, 0.8392, 0.5358, 0.875, 0.5, 0.875, 0.75, 0.8392, 0.5358, 0.6608, 0.5358, 0.625, 0.5, 0.875, 0.5, 0.6608, 0.5358, 0.6608, 0.7142, 0.625, 0.75, 0.625, 0.5, 0.6608, 0.7142, 0.8392, 0.7142, 0.875, 0.75, 0.625, 0.75, 0.6608, 0.5358, 0.8392, 0.5358, 0.8392, 0.7142, 0.6608, 0.7142, 0.8392, 0.5358, 0.8392, 0.7142, 0.8392, 0.7142, 0.8392, 0.5358, 0.8392, 0.7142, 0.6608, 0.7142, 0.6608, 0.7142, 0.8392, 0.7142, 0.6608, 0.5358, 0.8392, 0.5358, 0.8392, 0.5358, 0.6608, 0.5358])
me_cube_007.materials.append(mat_material_002)
me_cube_007.update()
me_cube_008 = bpy.data.meshes.new('Cube.008')
me_cube_008.from_pydata([(-1.0, -1.0, -1.0), (-0.7132, -0.7132, 1.0), (-1.0, 1.0, -1.0), (-0.7132, 0.7132, 1.0), (1.0, -1.0, -1.0), (0.7132, -0.7132, 1.0), (1.0, 1.0, -1.0), (0.7132, 0.7132, 1.0), (-1.0, -1.0, 1.0), (-1.0, 1.0, 1.0), (1.0, 1.0, 1.0), (1.0, -1.0, 1.0), (-0.7132, -0.7132, 28.97), (-0.7132, 0.7132, 28.97), (0.7132, 0.7132, 28.97), (0.7132, -0.7132, 28.97)], [], [(0, 8, 9, 2), (2, 9, 10, 6), (6, 10, 11, 4), (4, 11, 8, 0), (2, 6, 4, 0), (5, 7, 14, 15), (1, 3, 9, 8), (3, 7, 10, 9), (7, 5, 11, 10), (5, 1, 8, 11), (14, 13, 12, 15), (3, 1, 12, 13), (1, 5, 15, 12), (7, 3, 13, 14)])
_uv = me_cube_008.uv_layers.new(name='UVMap')
_uv.uv.foreach_set('vector', [0.375, 0.0, 0.625, 0.0, 0.625, 0.25, 0.375, 0.25, 0.375, 0.25, 0.625, 0.25, 0.625, 0.5, 0.375, 0.5, 0.375, 0.5, 0.625, 0.5, 0.625, 0.75, 0.375, 0.75, 0.375, 0.75, 0.625, 0.75, 0.625, 1.0, 0.375, 1.0, 0.125, 0.5, 0.375, 0.5, 0.375, 0.75, 0.125, 0.75, 0.6608, 0.7142, 0.6608, 0.5358, 0.6608, 0.5358, 0.6608, 0.7142, 0.8392, 0.7142, 0.8392, 0.5358, 0.875, 0.5, 0.875, 0.75, 0.8392, 0.5358, 0.6608, 0.5358, 0.625, 0.5, 0.875, 0.5, 0.6608, 0.5358, 0.6608, 0.7142, 0.625, 0.75, 0.625, 0.5, 0.6608, 0.7142, 0.8392, 0.7142, 0.875, 0.75, 0.625, 0.75, 0.6608, 0.5358, 0.8392, 0.5358, 0.8392, 0.7142, 0.6608, 0.7142, 0.8392, 0.5358, 0.8392, 0.7142, 0.8392, 0.7142, 0.8392, 0.5358, 0.8392, 0.7142, 0.6608, 0.7142, 0.6608, 0.7142, 0.8392, 0.7142, 0.6608, 0.5358, 0.8392, 0.5358, 0.8392, 0.5358, 0.6608, 0.5358])
me_cube_008.materials.append(mat_material_002)
me_cube_008.update()
me_cube_009 = bpy.data.meshes.new('Cube.009')
me_cube_009.from_pydata([(-6.337, -1.0, -1.0), (-6.337, -1.0, 1.0), (-6.337, 1.0, -1.0), (-6.337, 1.0, 1.0), (1.0, -1.0, -1.0), (-3.697, -1.0, 1.0), (1.0, 1.0, -1.0), (-3.697, 1.0, 1.0)], [], [(0, 1, 3, 2), (2, 3, 7, 6), (6, 7, 5, 4), (4, 5, 1, 0), (2, 6, 4, 0), (7, 3, 1, 5)])
_uv = me_cube_009.uv_layers.new(name='UVMap')
_uv.uv.foreach_set('vector', [0.375, 0.0, 0.625, 0.0, 0.625, 0.25, 0.375, 0.25, 0.375, 0.25, 0.625, 0.25, 0.625, 0.5, 0.375, 0.5, 0.375, 0.5, 0.625, 0.5, 0.625, 0.75, 0.375, 0.75, 0.375, 0.75, 0.625, 0.75, 0.625, 1.0, 0.375, 1.0, 0.125, 0.5, 0.375, 0.5, 0.375, 0.75, 0.125, 0.75, 0.625, 0.5, 0.875, 0.5, 0.875, 0.75, 0.625, 0.75])
me_cube_009.materials.append(mat_material_006)
me_cube_009.update()
me_cube_010 = bpy.data.meshes.new('Cube.010')
me_cube_010.from_pydata([(-1.0, -1.0, -1.0), (-1.0, -1.0, 1.0), (-1.0, 1.0, -1.0), (-1.0, 1.0, 1.0), (1.0, -1.0, -1.0), (1.0, -1.0, 1.0), (1.0, 1.0, -1.0), (1.0, 1.0, 1.0)], [], [(0, 1, 3, 2), (2, 3, 7, 6), (6, 7, 5, 4), (4, 5, 1, 0), (2, 6, 4, 0), (7, 3, 1, 5)])
_uv = me_cube_010.uv_layers.new(name='UVMap')
_uv.uv.foreach_set('vector', [0.375, 0.0, 0.625, 0.0, 0.625, 0.25, 0.375, 0.25, 0.375, 0.25, 0.625, 0.25, 0.625, 0.5, 0.375, 0.5, 0.375, 0.5, 0.625, 0.5, 0.625, 0.75, 0.375, 0.75, 0.375, 0.75, 0.625, 0.75, 0.625, 1.0, 0.375, 1.0, 0.125, 0.5, 0.375, 0.5, 0.375, 0.75, 0.125, 0.75, 0.625, 0.5, 0.875, 0.5, 0.875, 0.75, 0.625, 0.75])
me_cube_010.materials.append(mat_material_005)
me_cube_010.update()
me_cube_011 = bpy.data.meshes.new('Cube.011')
me_cube_011.from_pydata([(-1.0, -1.0, -1.0), (-0.7132, -0.7132, 1.0), (-1.0, 1.0, -1.0), (-0.7132, 0.7132, 1.0), (1.0, -1.0, -1.0), (0.7132, -0.7132, 1.0), (1.0, 1.0, -1.0), (0.7132, 0.7132, 1.0), (-1.0, -1.0, 1.0), (-1.0, 1.0, 1.0), (1.0, 1.0, 1.0), (1.0, -1.0, 1.0), (-0.7132, -0.7132, 25.42), (-0.7132, 0.7132, 25.42), (0.7132, 0.7132, 25.42), (0.7132, -0.7132, 25.42)], [], [(0, 8, 9, 2), (2, 9, 10, 6), (6, 10, 11, 4), (4, 11, 8, 0), (2, 6, 4, 0), (5, 7, 14, 15), (1, 3, 9, 8), (3, 7, 10, 9), (7, 5, 11, 10), (5, 1, 8, 11), (14, 13, 12, 15), (3, 1, 12, 13), (1, 5, 15, 12), (7, 3, 13, 14)])
_uv = me_cube_011.uv_layers.new(name='UVMap')
_uv.uv.foreach_set('vector', [0.375, 0.0, 0.625, 0.0, 0.625, 0.25, 0.375, 0.25, 0.375, 0.25, 0.625, 0.25, 0.625, 0.5, 0.375, 0.5, 0.375, 0.5, 0.625, 0.5, 0.625, 0.75, 0.375, 0.75, 0.375, 0.75, 0.625, 0.75, 0.625, 1.0, 0.375, 1.0, 0.125, 0.5, 0.375, 0.5, 0.375, 0.75, 0.125, 0.75, 0.6608, 0.7142, 0.6608, 0.5358, 0.6608, 0.5358, 0.6608, 0.7142, 0.8392, 0.7142, 0.8392, 0.5358, 0.875, 0.5, 0.875, 0.75, 0.8392, 0.5358, 0.6608, 0.5358, 0.625, 0.5, 0.875, 0.5, 0.6608, 0.5358, 0.6608, 0.7142, 0.625, 0.75, 0.625, 0.5, 0.6608, 0.7142, 0.8392, 0.7142, 0.875, 0.75, 0.625, 0.75, 0.6608, 0.5358, 0.8392, 0.5358, 0.8392, 0.7142, 0.6608, 0.7142, 0.8392, 0.5358, 0.8392, 0.7142, 0.8392, 0.7142, 0.8392, 0.5358, 0.8392, 0.7142, 0.6608, 0.7142, 0.6608, 0.7142, 0.8392, 0.7142, 0.6608, 0.5358, 0.8392, 0.5358, 0.8392, 0.5358, 0.6608, 0.5358])
me_cube_011.materials.append(mat_material_002)
me_cube_011.update()
me_cube_012 = bpy.data.meshes.new('Cube.012')
me_cube_012.from_pydata([(-1.0, -1.0, -1.0), (-0.7132, -0.7132, 1.0), (-1.0, 1.0, -1.0), (-0.7132, 0.7132, 1.0), (1.0, -1.0, -1.0), (0.7132, -0.7132, 1.0), (1.0, 1.0, -1.0), (0.7132, 0.7132, 1.0), (-1.0, -1.0, 1.0), (-1.0, 1.0, 1.0), (1.0, 1.0, 1.0), (1.0, -1.0, 1.0), (-0.7132, -0.7132, 25.42), (-0.7132, 0.7132, 25.42), (0.7132, 0.7132, 25.42), (0.7132, -0.7132, 25.42)], [], [(0, 8, 9, 2), (2, 9, 10, 6), (6, 10, 11, 4), (4, 11, 8, 0), (2, 6, 4, 0), (5, 7, 14, 15), (1, 3, 9, 8), (3, 7, 10, 9), (7, 5, 11, 10), (5, 1, 8, 11), (14, 13, 12, 15), (3, 1, 12, 13), (1, 5, 15, 12), (7, 3, 13, 14)])
_uv = me_cube_012.uv_layers.new(name='UVMap')
_uv.uv.foreach_set('vector', [0.375, 0.0, 0.625, 0.0, 0.625, 0.25, 0.375, 0.25, 0.375, 0.25, 0.625, 0.25, 0.625, 0.5, 0.375, 0.5, 0.375, 0.5, 0.625, 0.5, 0.625, 0.75, 0.375, 0.75, 0.375, 0.75, 0.625, 0.75, 0.625, 1.0, 0.375, 1.0, 0.125, 0.5, 0.375, 0.5, 0.375, 0.75, 0.125, 0.75, 0.6608, 0.7142, 0.6608, 0.5358, 0.6608, 0.5358, 0.6608, 0.7142, 0.8392, 0.7142, 0.8392, 0.5358, 0.875, 0.5, 0.875, 0.75, 0.8392, 0.5358, 0.6608, 0.5358, 0.625, 0.5, 0.875, 0.5, 0.6608, 0.5358, 0.6608, 0.7142, 0.625, 0.75, 0.625, 0.5, 0.6608, 0.7142, 0.8392, 0.7142, 0.875, 0.75, 0.625, 0.75, 0.6608, 0.5358, 0.8392, 0.5358, 0.8392, 0.7142, 0.6608, 0.7142, 0.8392, 0.5358, 0.8392, 0.7142, 0.8392, 0.7142, 0.8392, 0.5358, 0.8392, 0.7142, 0.6608, 0.7142, 0.6608, 0.7142, 0.8392, 0.7142, 0.6608, 0.5358, 0.8392, 0.5358, 0.8392, 0.5358, 0.6608, 0.5358])
me_cube_012.materials.append(mat_material_002)
me_cube_012.update()

# ---- objects
ob_cube = bpy.data.objects.new('Cube', me_cube)
ob_cube_013 = bpy.data.objects.new('Cube.013', me_cube_013)
ob_cube_016 = bpy.data.objects.new('Cube.016', me_cube_020)
ob_cube_017 = bpy.data.objects.new('Cube.017', me_cube_021)
ob_cube_018 = bpy.data.objects.new('Cube.018', me_cube_022)
ob_cube_019 = bpy.data.objects.new('Cube.019', me_cube_023)
ob_cube_020 = bpy.data.objects.new('Cube.020', me_cube_024)
ob_cube_021 = bpy.data.objects.new('Cube.021', me_cube_025)
ob_cube_022 = bpy.data.objects.new('Cube.022', me_cube_026)
ob_cube_023 = bpy.data.objects.new('Cube.023', me_cube_027)
ob_cube_024 = bpy.data.objects.new('Cube.024', me_cube_028)
ob_cube_025 = bpy.data.objects.new('Cube.025', me_cube_029)
ob_cube_026 = bpy.data.objects.new('Cube.026', me_cube_030)
ob_cube_014 = bpy.data.objects.new('Cube.014', me_cube_032)
ob_cube_001 = bpy.data.objects.new('Cube.001', me_cube_001)
ob_cube_002 = bpy.data.objects.new('Cube.002', me_cube_002)
ob_cube_003 = bpy.data.objects.new('Cube.003', me_cube_003)
ob_cube_004 = bpy.data.objects.new('Cube.004', me_cube_004)
ob_cube_005 = bpy.data.objects.new('Cube.005', me_cube_005)
ob_cube_006 = bpy.data.objects.new('Cube.006', me_cube_006)
ob_cube_007 = bpy.data.objects.new('Cube.007', me_cube_007)
ob_cube_008 = bpy.data.objects.new('Cube.008', me_cube_008)
ob_cube_009 = bpy.data.objects.new('Cube.009', me_cube_009)
ob_cube_010 = bpy.data.objects.new('Cube.010', me_cube_010)
ob_cube_011 = bpy.data.objects.new('Cube.011', me_cube_011)
ob_cube_012 = bpy.data.objects.new('Cube.012', me_cube_012)

# ---- transforms, parenting, visibility, modifiers, constraints
ob_cube.location = (-2.271, -6.38, 0.0)
ob_cube.scale = (13.07, 19.3, 0.2553)
ob_cube.lock_rotations_4d = False
ob_cube.empty_display_type = 'ARROWS'
ob_cube.lineart.crease_threshold = 0.0
ob_cube_013.location = (0.4713, 5.616, 1.919)
_m = ob_cube_013.modifiers.new('Boolean', 'BOOLEAN')
ob_cube_016.location = (-3.53, -3.92, 6.591)
ob_cube_016.scale = (10.66, 10.39, 6.336)
ob_cube_017.location = (-3.25, -18.87, 0.0)
ob_cube_017.scale = (11.61, 4.562, 1.0)
ob_cube_018.location = (-13.66, -20.48, 1.26)
ob_cube_018.scale = (0.5262, 0.5262, 0.2603)
ob_cube_019.location = (6.605, -20.48, 1.26)
ob_cube_019.scale = (0.5262, 0.5262, 0.2603)
ob_cube_020.location = (-2.752, -21.61, 9.265)
ob_cube_020.rotation_euler = (0.0, -0.0, -1.57)
ob_cube_020.scale = (0.5188, 13.26, 0.4626)
ob_cube_021.location = (-3.582, -20.34, 8.34)
ob_cube_021.rotation_euler = (0.0, -0.0, -1.571)
ob_cube_021.scale = (0.5188, 11.21, 0.4626)
ob_cube_022.location = (1.405, -1.9, 13.19)
ob_cube_022.scale = (0.5262, 0.5262, 0.2603)
ob_cube_023.location = (1.405, 3.267, 13.19)
ob_cube_023.scale = (0.5262, 0.5262, 0.2603)
ob_cube_024.location = (-9.223, -3.92, 16.62)
ob_cube_024.scale = (4.968, 10.39, 3.694)
ob_cube_025.location = (1.549, 0.1431, 21.19)
ob_cube_025.scale = (0.5188, 3.5, 0.4626)
ob_cube_026.location = (1.549, 0.1431, 20.27)
ob_cube_026.scale = (0.5188, 3.5, 0.4626)
ob_cube_014.location = (8.131, -4.025, 1.919)
ob_cube_014.rotation_euler = (0.0, -0.0, 1.571)
_m = ob_cube_014.modifiers.new('Boolean', 'BOOLEAN')
ob_cube_001.location = (10.27, -8.638, 0.5156)
ob_cube_001.scale = (0.5262, 0.5262, 0.2603)
ob_cube_002.location = (10.27, -2.652, 0.5156)
ob_cube_002.scale = (0.5262, 0.5262, 0.2603)
ob_cube_003.location = (10.27, -5.65, 7.595)
ob_cube_003.scale = (0.5188, 3.5, 0.4626)
ob_cube_004.location = (10.27, -5.65, 8.52)
ob_cube_004.scale = (0.5188, 3.5, 0.4626)
ob_cube_005.location = (7.506, -8.638, 0.5156)
ob_cube_005.scale = (0.5262, 0.5262, 0.2603)
ob_cube_006.location = (7.506, -2.652, 0.5156)
ob_cube_006.scale = (0.5262, 0.5262, 0.2603)
ob_cube_007.location = (-4.142, 6.991, 0.5156)
ob_cube_007.rotation_euler = (0.0, -0.0, 1.571)
ob_cube_007.scale = (0.5262, 0.5262, 0.2603)
ob_cube_008.location = (1.844, 6.991, 0.5156)
ob_cube_008.rotation_euler = (0.0, -0.0, 1.571)
ob_cube_008.scale = (0.5262, 0.5262, 0.2603)
ob_cube_009.location = (-1.144, 9.752, 8.52)
ob_cube_009.rotation_euler = (0.0, -0.0, 1.571)
ob_cube_009.scale = (0.5188, 3.5, 0.4626)
ob_cube_010.location = (-1.144, 9.752, 7.595)
ob_cube_010.rotation_euler = (0.0, -0.0, 1.571)
ob_cube_010.scale = (0.5188, 3.5, 0.4626)
ob_cube_011.location = (-4.142, 9.757, 0.5156)
ob_cube_011.rotation_euler = (0.0, -0.0, 1.571)
ob_cube_011.scale = (0.5262, 0.5262, 0.2603)
ob_cube_012.location = (1.844, 9.757, 0.5156)
ob_cube_012.rotation_euler = (0.0, -0.0, 1.571)
ob_cube_012.scale = (0.5262, 0.5262, 0.2603)

# ---- collection membership
col_collection.objects.link(ob_cube)
col_collection.objects.link(ob_cube_013)
col_collection.objects.link(ob_cube_016)
col_collection.objects.link(ob_cube_017)
col_collection.objects.link(ob_cube_018)
col_collection.objects.link(ob_cube_019)
col_collection.objects.link(ob_cube_020)
col_collection.objects.link(ob_cube_021)
col_collection.objects.link(ob_cube_022)
col_collection.objects.link(ob_cube_023)
col_collection.objects.link(ob_cube_024)
col_collection.objects.link(ob_cube_025)
col_collection.objects.link(ob_cube_026)
col_collection.objects.link(ob_cube_014)
col_collection_2.objects.link(ob_cube_001)
col_collection_2.objects.link(ob_cube_002)
col_collection_2.objects.link(ob_cube_003)
col_collection_2.objects.link(ob_cube_004)
col_collection_2.objects.link(ob_cube_005)
col_collection_2.objects.link(ob_cube_006)
col_collection_2.objects.link(ob_cube_007)
col_collection_2.objects.link(ob_cube_008)
col_collection_2.objects.link(ob_cube_009)
col_collection_2.objects.link(ob_cube_010)
col_collection_2.objects.link(ob_cube_011)
col_collection_2.objects.link(ob_cube_012)

# ---- scene / render settings (as saved in the file)
scene.frame_start = 1; scene.frame_end = 250; scene.frame_set(99)
scene.render.engine = 'BLENDER_EEVEE_NEXT'
scene.render.bake_bias = 0.0
scene.render.bake_samples = 0
scene.cycles.sampling_pattern = 'TABULATED_SOBOL'
scene.eevee.use_volume_custom_range = False
bpy.context.view_layer.update()

# ---- added for rendering (the .blend has no active camera and no usable light): camera, sun
cam_auto = bpy.data.cameras.new('AutoCamera')
cam_auto.lens = 50.0
cam_auto.sensor_width = 36.0
cam_auto.clip_end = 1000.0
ob_auto_camera = bpy.data.objects.new('AutoCamera', cam_auto)
scene.collection.objects.link(ob_auto_camera)
ob_auto_camera.location = (45.69, -63.9336, 48.6966)
ob_auto_camera.rotation_euler = (1.09748, -7.21219e-08, 0.694738)
scene.camera = ob_auto_camera
light_auto_sun = bpy.data.lights.new('AutoSun', 'SUN')
light_auto_sun.energy = 3.0
light_auto_sun.angle = 0.0523599
ob_auto_sun = bpy.data.objects.new('AutoSun', light_auto_sun)
scene.collection.objects.link(ob_auto_sun)
ob_auto_sun.rotation_euler = (0.872665, 0.174533, 0.523599)
bpy.context.view_layer.update()
